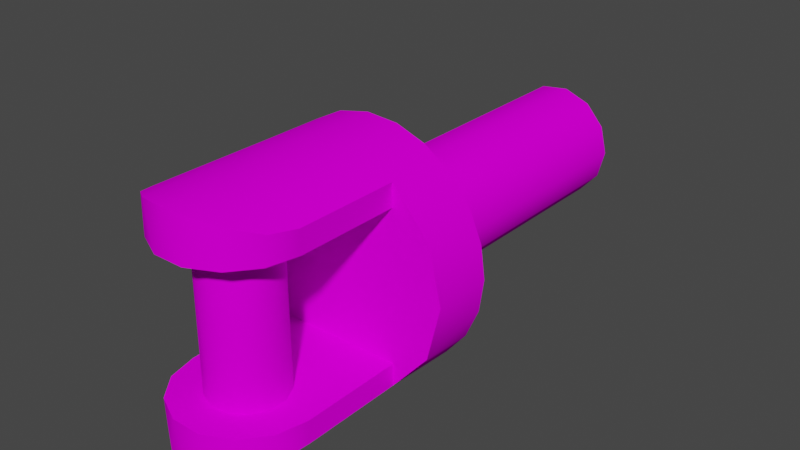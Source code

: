 # Source: u_joint.blend  (saved by Blender 3.4.6; exported with 4.5.12 LTS)
import bpy
from mathutils import Matrix  # noqa: F401  (used for matrix-valued properties, if any)

bpy.ops.wm.read_factory_settings(use_empty=True)
scene = bpy.context.scene
scene.name = 'Scene'

# ---- collections
col_collection = bpy.data.collections.new('Collection'); scene.collection.children.link(col_collection)

# ---- images (referenced by path relative to the original .blend; pixels are not part of the script)
import os
ASSET_DIR = os.environ.get("B2B_ASSET_DIR", "")  # directory of the original .blend (textures are referenced by path, not embedded)
HERE = os.path.dirname(os.path.abspath(__file__))  # packed textures are extracted next to this script under _unpacked/

def load_image(name, relpath, width, height, colorspace="sRGB"):
    """Load a texture the original file referenced (path relative to the .blend, or extracted next to this script)."""
    p = next((c for c in (os.path.join(HERE, relpath), os.path.join(ASSET_DIR, relpath)) if relpath and os.path.exists(c)), "")
    if p:
        img = bpy.data.images.load(p, check_existing=True)
        img.name = name
    else:  # same state as the original file: an image datablock whose file is absent (Cycles renders it pink)
        img = bpy.data.images.new(name, width, height)
        img.source = "FILE"
        img.filepath = "//" + (relpath or name)
    img.colorspace_settings.name = colorspace
    return img
img_locos282a_body_01d_png = load_image('LocoS282A_Body_01d.png', 'LocoS282A_Body_01d.png', 1024, 1024, 'sRGB')

# ---- materials (node trees are filled in below, after node groups)
mat_191_191_191_002 = bpy.data.materials.new('191,191,191.002')
mat_191_191_191_002.use_transparent_shadow = False
mat_191_191_191_002.diffuse_color = (0.749, 0.749, 0.749, 1.0)
mat_191_191_191_002.roughness = 0.4523

# ---- material node trees
mat_191_191_191_002.use_nodes = True; mat_191_191_191_002.node_tree.nodes.clear()
_N = mat_191_191_191_002.node_tree.nodes; _L = mat_191_191_191_002.node_tree.links
n0 = _N.new('ShaderNodeBsdfPrincipled'); n0.name = 'Principled BSDF'; n0.location = (0, 300)
n0.distribution = 'GGX'
n0.subsurface_method = 'RANDOM_WALK_SKIN'
n0.inputs[2].default_value = 0.4523
n0.inputs[3].default_value = 1.45
n0.inputs[13].default_value = 0.0
n0.inputs[27].default_value = (0.0, 0.0, 0.0, 1.0)
n0.inputs[28].default_value = 1.0
n1 = _N.new('ShaderNodeOutputMaterial'); n1.name = 'Material Output'; n1.location = (280, 300)
n2 = _N.new('ShaderNodeTexImage'); n2.name = 'Image Texture'; n2.location = (-290, 280)
n2.image = img_locos282a_body_01d_png
_L.new(n0.outputs[0], n1.inputs[0])
_L.new(n2.outputs[0], n0.inputs[0])
n1.is_active_output = True

# ---- world
world_world = bpy.data.worlds.new('World'); scene.world = world_world
world_world.use_nodes = True; world_world.node_tree.nodes.clear()
_N = world_world.node_tree.nodes; _L = world_world.node_tree.links
n0 = _N.new('ShaderNodeOutputWorld'); n0.name = 'World Output'; n0.location = (300, 300)
n1 = _N.new('ShaderNodeBackground'); n1.name = 'Background'; n1.location = (10, 300)
n1.inputs[0].default_value = (0.05088, 0.05088, 0.05088, 1.0)
_L.new(n1.outputs[0], n0.inputs[0])
n0.is_active_output = True
world_world.color = (0.05088, 0.05088, 0.05088)
world_world.use_sun_shadow = False
world_world.sun_shadow_jitter_overblur = 0.0

# ---- meshes
me_u_joint_002 = bpy.data.meshes.new('u_joint.002')
me_u_joint_002.from_pydata([(0.01588, 0.03175, 0.09496), (0.01406, 0.03175, 0.1023), (0.009018, 0.03175, 0.108), (0.001914, 0.03175, 0.1107), (-0.005629, 0.03175, 0.1098), (-0.01188, 0.03175, 0.1055), (-0.01541, 0.03175, 0.09876), (-0.01541, 0.03175, 0.09116), (-0.01188, 0.03175, 0.08444), (-0.005629, 0.03175, 0.08012), (0.001914, 0.03175, 0.0792), (0.009018, 0.03175, 0.0819), (0.01406, 0.03175, 0.08759), (-0.01588, -0.03175, 0.09496), (-0.01406, -0.03175, 0.1023), (-0.009018, -0.03175, 0.108), (-0.001914, -0.03175, 0.1107), (0.005629, -0.03175, 0.1098), (0.01188, -0.03175, 0.1055), (0.01541, -0.03175, 0.09876), (0.01541, -0.03175, 0.09116), (0.01188, -0.03175, 0.08444), (0.005629, -0.03175, 0.08012), (-0.001914, -0.03175, 0.0792), (-0.009018, -0.03175, 0.0819), (-0.01406, -0.03175, 0.08759), (0.0295, 0.04136, 0.0508), (0.04516, 0.02326, 0.0508), (0.0508, 0.0, 0.0508), (0.04516, -0.02326, 0.0508), (0.0295, -0.04136, 0.0508), (0.0295, -0.04136, 0.09496), (0.02721, -0.0429, 0.1064), (0.0209, -0.0463, 0.1158), (0.01145, -0.04949, 0.1221), (0.0, -0.0508, 0.1245), (-0.01145, -0.04949, 0.1221), (-0.0209, -0.0463, 0.1158), (-0.02721, -0.0429, 0.1064), (-0.0295, -0.04136, 0.09496), (-0.0295, -0.04136, 0.0508), (-0.04516, -0.02326, 0.0508), (-0.0508, 0.0, 0.0508), (-0.04516, 0.02326, 0.0508), (-0.0295, 0.04136, 0.0508), (-0.0295, 0.04136, 0.09496), (-0.02721, 0.0429, 0.1064), (-0.0209, 0.0463, 0.1158), (-0.01145, 0.04949, 0.1221), (0.0, 0.0508, 0.1245), (0.01145, 0.04949, 0.1221), (0.0209, 0.0463, 0.1158), (0.02721, 0.0429, 0.1064), (0.0295, 0.04136, 0.09496), (0.0508, 0.0, 0.0254), (0.04891, 0.01374, 0.0254), (0.04337, 0.02645, 0.0254), (0.03461, 0.03719, 0.0254), (0.02326, 0.04516, 0.0254), (0.01018, 0.04977, 0.0254), (-0.003651, 0.05067, 0.0254), (-0.01721, 0.04779, 0.0254), (-0.0295, 0.04136, 0.0254), (-0.04516, 0.02326, 0.0254), (-0.0508, 0.0, 0.0254), (-0.04516, -0.02326, 0.0254), (-0.0295, -0.04136, 0.0254), (-0.01721, -0.04779, 0.0254), (-0.003651, -0.05067, 0.0254), (0.01018, -0.04977, 0.0254), (0.02326, -0.04516, 0.0254), (0.03461, -0.03719, 0.0254), (0.04337, -0.02645, 0.0254), (0.04891, -0.01374, 0.0254), (0.0295, 0.03175, 0.09496), (0.0295, 0.03175, 0.0508), (0.0295, -0.03175, 0.0508), (0.0295, -0.03175, 0.09496), (-0.0295, 0.03175, 0.09496), (-0.02657, 0.03175, 0.1078), (-0.01839, 0.03175, 0.118), (-0.006563, 0.03175, 0.1237), (0.006563, 0.03175, 0.1237), (0.01839, 0.03175, 0.118), (0.02657, 0.03175, 0.1078), (0.02657, -0.03175, 0.1078), (0.01839, -0.03175, 0.118), (0.006563, -0.03175, 0.1237), (-0.006563, -0.03175, 0.1237), (-0.01839, -0.03175, 0.118), (-0.02657, -0.03175, 0.1078), (-0.0295, -0.03175, 0.09496), (-0.0295, 0.03175, 0.0508), (-0.0295, -0.03175, 0.0508), (0.0254, 0.0, 0.0254), (0.02249, 0.0118, 0.0254), (0.01443, 0.0209, 0.0254), (0.003062, 0.02521, 0.0254), (-0.009007, 0.02375, 0.0254), (-0.01901, 0.01684, 0.0254), (-0.02466, 0.006079, 0.0254), (-0.02466, -0.006079, 0.0254), (-0.01901, -0.01684, 0.0254), (-0.009007, -0.02375, 0.0254), (0.003062, -0.02521, 0.0254), (0.01443, -0.0209, 0.0254), (0.02249, -0.0118, 0.0254), (0.0254, 0.0, -0.1016), (0.02249, -0.0118, -0.1016), (0.01443, -0.0209, -0.1016), (0.003062, -0.02521, -0.1016), (-0.009007, -0.02375, -0.1016), (-0.01901, -0.01684, -0.1016), (-0.02466, -0.006079, -0.1016), (-0.02466, 0.006079, -0.1016), (-0.01901, 0.01684, -0.1016), (-0.009007, 0.02375, -0.1016), (0.003062, 0.02521, -0.1016), (0.01443, 0.0209, -0.1016), (0.02249, 0.0118, -0.1016)], [], [(1, 19, 0), (0, 19, 20), (0, 20, 12), (12, 20, 21), (12, 21, 11), (11, 21, 22), (11, 22, 10), (10, 22, 23), (10, 23, 9), (9, 23, 24), (9, 24, 8), (8, 24, 25), (8, 25, 7), (7, 25, 13), (7, 13, 6), (6, 13, 14), (6, 14, 5), (5, 14, 15), (5, 15, 4), (4, 15, 16), (4, 16, 3), (3, 16, 17), (3, 17, 2), (2, 17, 18), (2, 18, 1), (1, 18, 19), (27, 57, 26), (26, 57, 58), (26, 58, 52), (52, 58, 51), (51, 58, 59), (51, 59, 50), (50, 59, 49), (49, 59, 60), (49, 60, 48), (48, 60, 61), (48, 61, 47), (47, 61, 46), (46, 61, 44), (46, 44, 45), (28, 55, 27), (27, 55, 56), (27, 56, 57), (29, 73, 28), (28, 73, 54), (28, 54, 55), (30, 71, 29), (29, 71, 72), (29, 72, 73), (31, 32, 30), (30, 32, 70), (30, 70, 71), (32, 33, 70), (70, 33, 69), (69, 33, 34), (69, 34, 35), (69, 35, 68), (68, 35, 36), (68, 36, 67), (67, 36, 37), (67, 37, 38), (39, 40, 38), (38, 40, 67), (67, 40, 66), (66, 40, 41), (66, 41, 65), (65, 41, 64), (64, 41, 42), (64, 42, 63), (63, 42, 43), (63, 43, 44), (52, 53, 26), (61, 62, 44), (44, 62, 63), (26, 53, 75), (75, 53, 74), (31, 30, 77), (77, 30, 76), (53, 52, 74), (74, 52, 84), (84, 52, 51), (84, 51, 83), (83, 51, 50), (83, 50, 82), (82, 50, 49), (82, 49, 81), (81, 49, 48), (81, 48, 80), (80, 48, 47), (80, 47, 79), (79, 47, 46), (79, 46, 78), (78, 46, 45), (39, 38, 91), (91, 38, 90), (90, 38, 37), (90, 37, 89), (89, 37, 36), (89, 36, 88), (88, 36, 35), (88, 35, 87), (87, 35, 34), (87, 34, 86), (86, 34, 33), (86, 33, 85), (85, 33, 32), (85, 32, 77), (77, 32, 31), (45, 44, 78), (78, 44, 92), (40, 39, 93), (93, 39, 91), (12, 74, 0), (0, 74, 84), (0, 84, 1), (1, 84, 83), (1, 83, 2), (2, 83, 82), (2, 82, 3), (3, 82, 81), (3, 81, 4), (4, 81, 80), (4, 80, 5), (5, 80, 79), (5, 79, 6), (6, 79, 78), (6, 78, 7), (7, 78, 8), (8, 78, 92), (8, 92, 9), (9, 92, 10), (10, 92, 75), (10, 75, 11), (11, 75, 12), (12, 75, 74), (92, 42, 75), (75, 42, 93), (75, 93, 28), (28, 93, 76), (28, 76, 29), (29, 76, 30), (44, 43, 92), (92, 43, 42), (42, 41, 93), (93, 41, 40), (28, 27, 75), (75, 27, 26), (25, 91, 13), (13, 91, 90), (13, 90, 14), (14, 90, 89), (14, 89, 15), (15, 89, 88), (15, 88, 16), (16, 88, 87), (16, 87, 17), (17, 87, 86), (17, 86, 18), (18, 86, 85), (18, 85, 19), (19, 85, 77), (19, 77, 20), (20, 77, 21), (21, 77, 76), (21, 76, 22), (22, 76, 23), (23, 76, 93), (23, 93, 24), (24, 93, 25), (25, 93, 91), (55, 54, 94), (94, 54, 73), (94, 73, 106), (106, 73, 72), (106, 72, 71), (106, 71, 105), (105, 71, 70), (105, 70, 104), (104, 70, 69), (104, 69, 68), (104, 68, 103), (103, 68, 67), (103, 67, 66), (103, 66, 102), (102, 66, 65), (102, 65, 101), (101, 65, 64), (101, 64, 100), (100, 64, 63), (100, 63, 99), (99, 63, 62), (99, 62, 98), (98, 62, 61), (98, 61, 60), (98, 60, 97), (97, 60, 59), (97, 59, 58), (97, 58, 96), (96, 58, 57), (96, 57, 95), (95, 57, 56), (95, 56, 55), (95, 55, 94), (107, 108, 119), (119, 108, 109), (119, 109, 118), (118, 109, 110), (118, 110, 117), (117, 110, 111), (117, 111, 116), (116, 111, 112), (116, 112, 115), (115, 112, 113), (115, 113, 114), (119, 94, 107), (107, 94, 106), (107, 106, 108), (108, 106, 105), (108, 105, 109), (109, 105, 104), (109, 104, 110), (110, 104, 103), (110, 103, 111), (111, 103, 102), (111, 102, 112), (112, 102, 101), (112, 101, 113), (113, 101, 100), (113, 100, 114), (114, 100, 99), (114, 99, 115), (115, 99, 98), (115, 98, 116), (116, 98, 97), (116, 97, 117), (117, 97, 96), (117, 96, 118), (118, 96, 95), (118, 95, 119), (119, 95, 94)])
_uv = me_u_joint_002.uv_layers.new(name='UVMap')
_uv.uv.foreach_set('vector', [0.01969, 0.6074, 0.01932, 0.6138, 0.01894, 0.6074, 0.01894, 0.6074, 0.01932, 0.6138, 0.01855, 0.6138, 0.01894, 0.6074, 0.01855, 0.6138, 0.0182, 0.6074, 0.0182, 0.6074, 0.01855, 0.6138, 0.01789, 0.6138, 0.0182, 0.6074, 0.01789, 0.6138, 0.01764, 0.6074, 0.0169, 0.6074, 0.0169, 0.6138, 0.01627, 0.6138, 0.0169, 0.6074, 0.01627, 0.6138, 0.01618, 0.6073, 0.01618, 0.6073, 0.01627, 0.6138, 0.0155, 0.6137, 0.01618, 0.6073, 0.0155, 0.6137, 0.01541, 0.6073, 0.01541, 0.6073, 0.0155, 0.6137, 0.01478, 0.6137, 0.01541, 0.6073, 0.01478, 0.6137, 0.01478, 0.6073, 0.0179, 0.6138, 0.01765, 0.6074, 0.01821, 0.6074, 0.0179, 0.6138, 0.01821, 0.6074, 0.01857, 0.6138, 0.01857, 0.6138, 0.01821, 0.6074, 0.01895, 0.6074, 0.01857, 0.6138, 0.01895, 0.6074, 0.01934, 0.6138, 0.01934, 0.6138, 0.01895, 0.6074, 0.01971, 0.6074, 0.01934, 0.6138, 0.01971, 0.6074, 0.02003, 0.6138, 0.02003, 0.6138, 0.01971, 0.6074, 0.0203, 0.6074, 0.01693, 0.6073, 0.01693, 0.6137, 0.0163, 0.6073, 0.0163, 0.6073, 0.01693, 0.6137, 0.01621, 0.6137, 0.0163, 0.6073, 0.01621, 0.6137, 0.01553, 0.6073, 0.01553, 0.6073, 0.01621, 0.6137, 0.01545, 0.6138, 0.01553, 0.6073, 0.01545, 0.6138, 0.01481, 0.6074, 0.01481, 0.6074, 0.01545, 0.6138, 0.01481, 0.6138, 0.02029, 0.6074, 0.02002, 0.6138, 0.01969, 0.6074, 0.01969, 0.6074, 0.02002, 0.6138, 0.01932, 0.6138, 0.04259, 0.6068, 0.04425, 0.6038, 0.04474, 0.6068, 0.04372, 0.6034, 0.04441, 0.6068, 0.04289, 0.6068, 0.04372, 0.6034, 0.04289, 0.6068, 0.04342, 0.596, 0.04342, 0.596, 0.04289, 0.6068, 0.04258, 0.5947, 0.04258, 0.5947, 0.04289, 0.6068, 0.04115, 0.6068, 0.04258, 0.5947, 0.04115, 0.6068, 0.04132, 0.5939, 0.04132, 0.5939, 0.04115, 0.6068, 0.0398, 0.5936, 0.0398, 0.5936, 0.04115, 0.6068, 0.03931, 0.6068, 0.0398, 0.5936, 0.03931, 0.6068, 0.03827, 0.5939, 0.03827, 0.5939, 0.03931, 0.6068, 0.03751, 0.6068, 0.03827, 0.5939, 0.03751, 0.6068, 0.03702, 0.5947, 0.03702, 0.5947, 0.03751, 0.6068, 0.03619, 0.596, 0.03619, 0.596, 0.03751, 0.6068, 0.03588, 0.6034, 0.03619, 0.596, 0.03588, 0.6034, 0.03588, 0.5975, 0.03983, 0.6067, 0.04146, 0.6037, 0.04259, 0.6068, 0.04259, 0.6068, 0.04146, 0.6037, 0.04297, 0.6037, 0.04259, 0.6068, 0.04297, 0.6037, 0.04425, 0.6038, 0.03707, 0.6068, 0.0382, 0.6037, 0.03983, 0.6067, 0.03983, 0.6067, 0.0382, 0.6037, 0.03983, 0.6037, 0.03983, 0.6067, 0.03983, 0.6037, 0.04146, 0.6037, 0.03492, 0.6068, 0.03541, 0.6038, 0.03707, 0.6068, 0.03707, 0.6068, 0.03541, 0.6038, 0.03669, 0.6037, 0.03707, 0.6068, 0.03669, 0.6037, 0.0382, 0.6037, 0.04371, 0.5975, 0.04341, 0.596, 0.04371, 0.6034, 0.04371, 0.6034, 0.04341, 0.596, 0.04288, 0.6068, 0.04371, 0.6034, 0.04288, 0.6068, 0.0444, 0.6068, 0.04341, 0.596, 0.04257, 0.5947, 0.04288, 0.6068, 0.04288, 0.6068, 0.04257, 0.5947, 0.04114, 0.6068, 0.04114, 0.6068, 0.04257, 0.5947, 0.04131, 0.5939, 0.04114, 0.6068, 0.04131, 0.5939, 0.03979, 0.5936, 0.04114, 0.6068, 0.03979, 0.5936, 0.0393, 0.6068, 0.0393, 0.6068, 0.03979, 0.5936, 0.03827, 0.5939, 0.0393, 0.6068, 0.03827, 0.5939, 0.0375, 0.6068, 0.0375, 0.6068, 0.03827, 0.5939, 0.03701, 0.5947, 0.0375, 0.6068, 0.03701, 0.5947, 0.03618, 0.596, 0.03587, 0.5975, 0.03587, 0.6034, 0.03618, 0.596, 0.03618, 0.596, 0.03587, 0.6034, 0.0375, 0.6068, 0.0375, 0.6068, 0.03587, 0.6034, 0.03587, 0.6068, 0.04488, 0.6037, 0.04488, 0.6069, 0.04263, 0.6068, 0.04488, 0.6037, 0.04263, 0.6068, 0.04263, 0.6037, 0.04263, 0.6037, 0.04263, 0.6068, 0.03975, 0.6036, 0.03975, 0.6036, 0.04263, 0.6068, 0.03975, 0.6068, 0.03975, 0.6036, 0.03975, 0.6068, 0.03687, 0.6037, 0.03687, 0.6037, 0.03975, 0.6068, 0.03687, 0.6068, 0.03687, 0.6037, 0.03687, 0.6068, 0.03463, 0.6069, 0.04342, 0.596, 0.04372, 0.5975, 0.04372, 0.6034, 0.03751, 0.6068, 0.03588, 0.6068, 0.03588, 0.6034, 0.03463, 0.6069, 0.03463, 0.6037, 0.03687, 0.6037, 0.02152, 0.6142, 0.02152, 0.6097, 0.0225, 0.6142, 0.0225, 0.6142, 0.02152, 0.6097, 0.0225, 0.6097, 0.02155, 0.6097, 0.02155, 0.6142, 0.02252, 0.6097, 0.02252, 0.6097, 0.02155, 0.6142, 0.02252, 0.6142, 0.02152, 0.6097, 0.02137, 0.6086, 0.0225, 0.6097, 0.0225, 0.6097, 0.02137, 0.6086, 0.0225, 0.6084, 0.0225, 0.6084, 0.02137, 0.6086, 0.02102, 0.6076, 0.0225, 0.6084, 0.02102, 0.6076, 0.0225, 0.6073, 0.04778, 0.6068, 0.0463, 0.6071, 0.04597, 0.6061, 0.04778, 0.6068, 0.04597, 0.6061, 0.04778, 0.6056, 0.04778, 0.6056, 0.04597, 0.6061, 0.04584, 0.605, 0.04778, 0.6056, 0.04584, 0.605, 0.04778, 0.6043, 0.04778, 0.6043, 0.04584, 0.605, 0.04597, 0.6038, 0.04778, 0.6043, 0.04597, 0.6038, 0.04778, 0.6031, 0.04778, 0.6031, 0.04597, 0.6038, 0.0463, 0.6028, 0.0225, 0.6073, 0.02103, 0.6076, 0.0225, 0.6084, 0.0225, 0.6084, 0.02103, 0.6076, 0.02137, 0.6085, 0.0225, 0.6084, 0.02137, 0.6085, 0.0225, 0.6097, 0.0225, 0.6097, 0.02137, 0.6085, 0.02153, 0.6097, 0.02153, 0.6097, 0.02137, 0.6085, 0.02251, 0.6097, 0.02251, 0.6097, 0.02137, 0.6085, 0.02251, 0.6084, 0.02251, 0.6084, 0.02137, 0.6085, 0.02103, 0.6076, 0.02251, 0.6084, 0.02103, 0.6076, 0.02251, 0.6073, 0.05046, 0.6068, 0.04898, 0.6071, 0.04866, 0.6061, 0.05046, 0.6068, 0.04866, 0.6061, 0.05046, 0.6056, 0.05046, 0.6056, 0.04866, 0.6061, 0.04853, 0.605, 0.05046, 0.6056, 0.04853, 0.605, 0.05046, 0.6043, 0.05046, 0.6043, 0.04853, 0.605, 0.04866, 0.6038, 0.05046, 0.6043, 0.04866, 0.6038, 0.05046, 0.6031, 0.05046, 0.6031, 0.04866, 0.6038, 0.04898, 0.6028, 0.02252, 0.6073, 0.02105, 0.6075, 0.02252, 0.6084, 0.02252, 0.6084, 0.02105, 0.6075, 0.02139, 0.6085, 0.02252, 0.6084, 0.02139, 0.6085, 0.02252, 0.6097, 0.02252, 0.6097, 0.02139, 0.6085, 0.02155, 0.6097, 0.02153, 0.6097, 0.02153, 0.6142, 0.0225, 0.6097, 0.0225, 0.6097, 0.02153, 0.6142, 0.0225, 0.6142, 0.02153, 0.6142, 0.02153, 0.6097, 0.02251, 0.6142, 0.02251, 0.6142, 0.02153, 0.6097, 0.02251, 0.6097, 0.03791, 0.5985, 0.03587, 0.5975, 0.03767, 0.5975, 0.03767, 0.5975, 0.03587, 0.5975, 0.03625, 0.5958, 0.03767, 0.5975, 0.03625, 0.5958, 0.03791, 0.5965, 0.03791, 0.5965, 0.03625, 0.5958, 0.03734, 0.5944, 0.03791, 0.5965, 0.03734, 0.5944, 0.03858, 0.5957, 0.03858, 0.5957, 0.03734, 0.5944, 0.03891, 0.5937, 0.03858, 0.5957, 0.03891, 0.5937, 0.03952, 0.5954, 0.03952, 0.5954, 0.03891, 0.5937, 0.04065, 0.5937, 0.03952, 0.5954, 0.04065, 0.5937, 0.04052, 0.5955, 0.04052, 0.5955, 0.04065, 0.5937, 0.04222, 0.5944, 0.04052, 0.5955, 0.04222, 0.5944, 0.04135, 0.5961, 0.04135, 0.5961, 0.04222, 0.5944, 0.0433, 0.5958, 0.04135, 0.5961, 0.0433, 0.5958, 0.04182, 0.597, 0.04182, 0.597, 0.0433, 0.5958, 0.04369, 0.5975, 0.04182, 0.597, 0.04369, 0.5975, 0.04182, 0.598, 0.04182, 0.598, 0.04369, 0.5975, 0.04135, 0.5989, 0.04135, 0.5989, 0.04369, 0.5975, 0.04369, 0.6033, 0.04135, 0.5989, 0.04369, 0.6033, 0.04052, 0.5994, 0.04052, 0.5994, 0.04369, 0.6033, 0.03952, 0.5996, 0.03952, 0.5996, 0.04369, 0.6033, 0.03587, 0.6033, 0.03952, 0.5996, 0.03587, 0.6033, 0.03858, 0.5992, 0.03858, 0.5992, 0.03587, 0.6033, 0.03791, 0.5985, 0.03791, 0.5985, 0.03587, 0.6033, 0.03587, 0.5975, 0.007591, 0.6041, 0.009999, 0.6025, 0.007591, 0.6086, 0.007591, 0.6086, 0.009999, 0.6025, 0.01241, 0.6041, 0.007591, 0.6086, 0.01241, 0.6041, 0.009999, 0.6102, 0.009999, 0.6102, 0.01241, 0.6041, 0.01241, 0.6086, 0.009999, 0.6102, 0.01241, 0.6086, 0.01176, 0.6098, 0.01176, 0.6098, 0.01241, 0.6086, 0.01314, 0.6086, 0.006862, 0.6041, 0.008235, 0.603, 0.007591, 0.6041, 0.007591, 0.6041, 0.008235, 0.603, 0.009999, 0.6025, 0.009999, 0.6025, 0.01176, 0.603, 0.01241, 0.6041, 0.01241, 0.6041, 0.01176, 0.603, 0.01314, 0.6041, 0.009999, 0.6102, 0.008235, 0.6098, 0.007591, 0.6086, 0.007591, 0.6086, 0.008235, 0.6098, 0.006862, 0.6086, 0.03793, 0.5985, 0.03588, 0.5975, 0.03769, 0.5975, 0.03769, 0.5975, 0.03588, 0.5975, 0.03627, 0.5958, 0.03769, 0.5975, 0.03627, 0.5958, 0.03793, 0.5965, 0.03793, 0.5965, 0.03627, 0.5958, 0.03735, 0.5944, 0.03793, 0.5965, 0.03735, 0.5944, 0.03859, 0.5958, 0.03859, 0.5958, 0.03735, 0.5944, 0.03892, 0.5937, 0.03859, 0.5958, 0.03892, 0.5937, 0.03954, 0.5954, 0.03954, 0.5954, 0.03892, 0.5937, 0.04066, 0.5937, 0.03954, 0.5954, 0.04066, 0.5937, 0.04054, 0.5955, 0.04054, 0.5955, 0.04066, 0.5937, 0.04223, 0.5944, 0.04054, 0.5955, 0.04223, 0.5944, 0.04137, 0.5961, 0.04137, 0.5961, 0.04223, 0.5944, 0.04331, 0.5958, 0.04137, 0.5961, 0.04331, 0.5958, 0.04183, 0.597, 0.04183, 0.597, 0.04331, 0.5958, 0.0437, 0.5975, 0.04183, 0.597, 0.0437, 0.5975, 0.04183, 0.598, 0.04183, 0.598, 0.0437, 0.5975, 0.04137, 0.5989, 0.04137, 0.5989, 0.0437, 0.5975, 0.0437, 0.6033, 0.04137, 0.5989, 0.0437, 0.6033, 0.04054, 0.5995, 0.04054, 0.5995, 0.0437, 0.6033, 0.03954, 0.5996, 0.03954, 0.5996, 0.0437, 0.6033, 0.03588, 0.6033, 0.03954, 0.5996, 0.03588, 0.6033, 0.03859, 0.5992, 0.03859, 0.5992, 0.03588, 0.6033, 0.03793, 0.5985, 0.03793, 0.5985, 0.03588, 0.6033, 0.03588, 0.5975, 0.006518, 0.6047, 0.007086, 0.6038, 0.008527, 0.6051, 0.008527, 0.6051, 0.007086, 0.6038, 0.007868, 0.6032, 0.008527, 0.6051, 0.007868, 0.6032, 0.009272, 0.6046, 0.009272, 0.6046, 0.007868, 0.6032, 0.008806, 0.6027, 0.009272, 0.6046, 0.008806, 0.6027, 0.009831, 0.6025, 0.009272, 0.6046, 0.009831, 0.6025, 0.01018, 0.6044, 0.01018, 0.6044, 0.009831, 0.6025, 0.01087, 0.6026, 0.01018, 0.6044, 0.01087, 0.6026, 0.01103, 0.6048, 0.01103, 0.6048, 0.01087, 0.6026, 0.01184, 0.603, 0.01103, 0.6048, 0.01184, 0.603, 0.01266, 0.6036, 0.01103, 0.6048, 0.01266, 0.6036, 0.01165, 0.6054, 0.01165, 0.6054, 0.01266, 0.6036, 0.01329, 0.6045, 0.01165, 0.6054, 0.01329, 0.6045, 0.01367, 0.6054, 0.01165, 0.6054, 0.01367, 0.6054, 0.01187, 0.6063, 0.01187, 0.6063, 0.01367, 0.6054, 0.01367, 0.6072, 0.01187, 0.6063, 0.01367, 0.6072, 0.01167, 0.6072, 0.01167, 0.6072, 0.01367, 0.6072, 0.01285, 0.6088, 0.01167, 0.6072, 0.01285, 0.6088, 0.01107, 0.6079, 0.01107, 0.6079, 0.01285, 0.6088, 0.01139, 0.6099, 0.01107, 0.6079, 0.01139, 0.6099, 0.01022, 0.6082, 0.01022, 0.6082, 0.01139, 0.6099, 0.009611, 0.6101, 0.01022, 0.6082, 0.009611, 0.6101, 0.009313, 0.6081, 0.009313, 0.6081, 0.009611, 0.6101, 0.008598, 0.6099, 0.009313, 0.6081, 0.008598, 0.6099, 0.007687, 0.6094, 0.009313, 0.6081, 0.007687, 0.6094, 0.008556, 0.6076, 0.008556, 0.6076, 0.007687, 0.6094, 0.006946, 0.6087, 0.008556, 0.6076, 0.006946, 0.6087, 0.00643, 0.6078, 0.008556, 0.6076, 0.00643, 0.6078, 0.008123, 0.6068, 0.008123, 0.6068, 0.00643, 0.6078, 0.006178, 0.6067, 0.008123, 0.6068, 0.006178, 0.6067, 0.008112, 0.6059, 0.008112, 0.6059, 0.006178, 0.6067, 0.006208, 0.6057, 0.008112, 0.6059, 0.006208, 0.6057, 0.006518, 0.6047, 0.008112, 0.6059, 0.006518, 0.6047, 0.008527, 0.6051, 0.008545, 0.6051, 0.009294, 0.6046, 0.008122, 0.6059, 0.008122, 0.6059, 0.009294, 0.6046, 0.0102, 0.6044, 0.008122, 0.6059, 0.0102, 0.6044, 0.008122, 0.6068, 0.008122, 0.6068, 0.0102, 0.6044, 0.01105, 0.6048, 0.008122, 0.6068, 0.01105, 0.6048, 0.008545, 0.6076, 0.008545, 0.6076, 0.01105, 0.6048, 0.01165, 0.6054, 0.008545, 0.6076, 0.01165, 0.6054, 0.009294, 0.6081, 0.009294, 0.6081, 0.01165, 0.6054, 0.01187, 0.6063, 0.009294, 0.6081, 0.01187, 0.6063, 0.0102, 0.6082, 0.0102, 0.6082, 0.01187, 0.6063, 0.01165, 0.6072, 0.0102, 0.6082, 0.01165, 0.6072, 0.01105, 0.6079, 0.02357, 0.5935, 0.02237, 0.6063, 0.02237, 0.5934, 0.02237, 0.5934, 0.02237, 0.6063, 0.02118, 0.6063, 0.02237, 0.5934, 0.02118, 0.6063, 0.02118, 0.5935, 0.02118, 0.5935, 0.02118, 0.6063, 0.02025, 0.6064, 0.02118, 0.5935, 0.02025, 0.6064, 0.02025, 0.5935, 0.01604, 0.6062, 0.01604, 0.5933, 0.01719, 0.5933, 0.01604, 0.6062, 0.01719, 0.5933, 0.01719, 0.6062, 0.01719, 0.6062, 0.01719, 0.5933, 0.01842, 0.5933, 0.01719, 0.6062, 0.01842, 0.5933, 0.01842, 0.6062, 0.01842, 0.6062, 0.01842, 0.5933, 0.01943, 0.5933, 0.01842, 0.6062, 0.01943, 0.5933, 0.01943, 0.6062, 0.02866, 0.5935, 0.02866, 0.6063, 0.02757, 0.6063, 0.02866, 0.5935, 0.02757, 0.6063, 0.02757, 0.5934, 0.02757, 0.5934, 0.02757, 0.6063, 0.02634, 0.6063, 0.02757, 0.5934, 0.02634, 0.6063, 0.02634, 0.5934, 0.02634, 0.5934, 0.02634, 0.6063, 0.02525, 0.6063, 0.02634, 0.5934, 0.02525, 0.6063, 0.02525, 0.5935, 0.02941, 0.6063, 0.02941, 0.5934, 0.03042, 0.5934, 0.02941, 0.6063, 0.03042, 0.5934, 0.03042, 0.6063, 0.03042, 0.6063, 0.03042, 0.5934, 0.03165, 0.5934, 0.03042, 0.6063, 0.03165, 0.5934, 0.03165, 0.6063, 0.03165, 0.6063, 0.03165, 0.5934, 0.0328, 0.5934, 0.03165, 0.6063, 0.0328, 0.5934, 0.0328, 0.6063, 0.0245, 0.5935, 0.0245, 0.6064, 0.02357, 0.6063, 0.0245, 0.5935, 0.02357, 0.6063, 0.02357, 0.5935, 0.02357, 0.5935, 0.02357, 0.6063, 0.02237, 0.6063])
me_u_joint_002.materials.append(mat_191_191_191_002)
me_u_joint_002.update()
me_u_joint_002.normals_split_custom_set([tuple(v) for v in zip(*[iter([0.8854, 8.152e-06, 0.4647, 0.9709, -2.18e-05, 0.2393, 1.0, -1.03e-05, -2.848e-06, 1.0, -2.107e-05, 5.719e-07, 0.9709, -1.841e-05, 0.2393, 0.9709, -8.214e-06, -0.2393, 1.0, -2.002e-05, 1.854e-05, 0.9709, -2.012e-05, -0.2393, 0.8855, 2.402e-05, -0.4647, 0.8855, 2.438e-05, -0.4647, 0.9709, -2.133e-05, -0.2393, 0.7485, -7.955e-06, -0.6631, 0.8855, -1.968e-05, -0.4647, 0.7485, -1.858e-05, -0.6631, 0.568, -1.123e-05, -0.823, 0.5681, 1.746e-05, -0.823, 0.7485, -2.274e-05, -0.6631, 0.3546, 1.55e-05, -0.935, 0.5681, 2.891e-06, -0.823, 0.3546, 1.775e-05, -0.935, 0.1205, 1.664e-05, -0.9927, 0.1205, 1.945e-05, -0.9927, 0.3546, 7.598e-06, -0.935, -0.1206, -1.128e-05, -0.9927, 0.1206, 1.128e-05, -0.9927, -0.1205, -1.945e-05, -0.9927, -0.3546, -7.598e-06, -0.935, -0.3546, -1.776e-05, -0.935, -0.1205, -1.664e-05, -0.9927, -0.5681, -2.892e-06, -0.823, -0.3546, -1.55e-05, -0.935, -0.5681, -1.746e-05, -0.823, -0.7485, 2.274e-05, -0.6631, -0.7485, 1.859e-05, -0.6631, -0.568, 1.124e-05, -0.823, -0.8855, 1.968e-05, -0.4647, -0.7485, 7.955e-06, -0.6631, -0.8855, -2.438e-05, -0.4647, -0.9709, 2.133e-05, -0.2393, -0.9709, 2.012e-05, -0.2393, -0.8855, -2.402e-05, -0.4647, -1.0, 2.002e-05, 1.854e-05, -0.9709, 8.214e-06, -0.2393, -1.0, 2.107e-05, 5.719e-07, -0.9709, 1.841e-05, 0.2393, -0.9709, 2.18e-05, 0.2393, -1.0, 1.03e-05, -2.848e-06, -0.8854, -8.152e-06, 0.4647, -0.9709, -1.881e-05, 0.2393, -0.8855, -1.701e-05, 0.4647, -0.7485, -7.377e-06, 0.6631, -0.7485, 2.35e-05, 0.6631, -0.8855, -1.932e-05, 0.4647, -0.5681, -1.107e-05, 0.823, -0.7485, 9.066e-06, 0.6631, -0.5681, 2.353e-05, 0.823, -0.3546, 1.762e-05, 0.935, -0.3546, 2.219e-05, 0.935, -0.5681, -2.349e-05, 0.823, -0.1206, -1.08e-05, 0.9927, -0.3546, -1.777e-05, 0.935, -0.1205, -1.945e-05, 0.9927, 0.1206, 2.141e-05, 0.9927, 0.1205, 1.945e-05, 0.9927, -0.1206, -2.141e-05, 0.9927, 0.3546, 1.777e-05, 0.935, 0.1206, 1.08e-05, 0.9927, 0.3546, -2.219e-05, 0.935, 0.5681, 2.348e-05, 0.823, 0.5681, -2.353e-05, 0.823, 0.3546, -1.762e-05, 0.935, 0.7485, -9.059e-06, 0.6631, 0.5681, 1.107e-05, 0.823, 0.7485, -2.35e-05, 0.6631, 0.8855, 1.932e-05, 0.4647, 0.8855, 1.701e-05, 0.4647, 0.7485, 7.377e-06, 0.6631, 0.9709, 1.881e-05, 0.2393, 0.889, 0.4579, 6.609e-06, 0.6812, 0.7321, -9.55e-06, 0.5806, 0.8142, -1.735e-05, 0.5806, 0.8142, 1.98e-05, 0.6812, 0.7321, -7.773e-06, 0.4579, 0.889, -1.222e-06, 0.5806, 0.8142, -1.892e-06, 0.4579, 0.889, 5.514e-06, 0.5356, 0.8445, 9.145e-07, 0.5356, 0.8445, -1.002e-06, 0.4579, 0.889, 1.841e-07, 0.4114, 0.9115, 6.627e-06, 0.4114, 0.9115, 1.965e-06, 0.4579, 0.889, -6.956e-06, 0.2005, 0.9797, -4.584e-06, 0.4114, 0.9115, -1.052e-06, 0.2005, 0.9797, -1.664e-06, 0.2253, 0.9743, -6.564e-06, 0.2253, 0.9743, 1.938e-06, 0.2005, 0.9797, 8.851e-06, 1.343e-05, 1.0, -2.11e-06, -1.451e-05, 1.0, -2.732e-06, 0.2005, 0.9797, -1.107e-05, -0.07187, 0.9974, 3.913e-06, -1.677e-05, 1.0, 5.928e-06, -0.07188, 0.9974, 2.161e-06, -0.2253, 0.9743, -3.222e-07, -0.2253, 0.9743, -1.378e-06, -0.07185, 0.9974, 3.138e-06, -0.3389, 0.9408, 8.896e-06, -0.2253, 0.9743, -8.451e-06, -0.3389, 0.9408, -6.657e-07, -0.4114, 0.9114, 5.618e-06, -0.4114, 0.9115, -2.618e-06, -0.3389, 0.9408, 8.876e-06, -0.5356, 0.8445, -4.485e-06, -0.5356, 0.8445, -7.307e-06, -0.3389, 0.9408, 1.146e-05, -0.5806, 0.8142, 1.259e-06, -0.5356, 0.8445, 1.12e-06, -0.5806, 0.8142, -5.779e-07, -0.5806, 0.8142, 6.184e-07, 1.0, 9.388e-06, 2.224e-05, 0.9628, 0.2704, -1.279e-05, 0.889, 0.4579, -8.252e-06, 0.889, 0.4579, 3.047e-06, 0.9628, 0.2704, 7.146e-06, 0.8538, 0.5206, -1.676e-08, 0.889, 0.4579, 5.377e-06, 0.8538, 0.5206, 1.546e-05, 0.6812, 0.7321, 8.509e-06, 0.889, -0.4579, 2.377e-06, 0.9628, -0.2704, -1.397e-05, 1.0, -1.084e-05, 1.613e-05, 1.0, 2.346e-05, -1.158e-05, 0.9628, -0.2704, 1.254e-05, 1.0, 2.347e-05, 6.551e-06, 1.0, -2.347e-05, -1.08e-05, 1.0, -2.347e-05, 6.52e-06, 0.9628, 0.2704, 9.082e-06, 0.5806, -0.8142, -1.286e-05, 0.6812, -0.7321, -1.348e-05, 0.889, -0.4579, 8.292e-06, 0.889, -0.4579, 2.056e-06, 0.6812, -0.7321, 7.56e-06, 0.8538, -0.5206, 1.124e-05, 0.889, -0.4579, 2.967e-06, 0.8538, -0.5206, -4.153e-06, 0.9628, -0.2704, 1.039e-06, 0.5806, -0.8142, 6.184e-07, 0.5356, -0.8445, 1.12e-06, 0.5806, -0.8142, -5.779e-07, 0.5806, -0.8142, 8.184e-07, 0.5356, -0.8445, 6.165e-07, 0.4579, -0.889, 8.985e-06, 0.5806, -0.8142, 1.983e-05, 0.4579, -0.889, 2.757e-06, 0.6812, -0.7321, -1.048e-05, 0.5356, -0.8445, -3.874e-06, 0.4114, -0.9115, 4.706e-06, 0.4579, -0.889, 6.423e-07, 0.4579, -0.889, -3.089e-06, 0.4114, -0.9115, -1.045e-06, 0.2005, -0.9797, -9.547e-06, 0.2005, -0.9797, 1.76e-06, 0.4114, -0.9115, 2.712e-06, 0.2253, -0.9743, -5.806e-06, 0.2005, -0.9797, 6.309e-06, 0.2253, -0.9743, 6.65e-07, 1.337e-05, -1.0, 1.917e-06, 0.2005, -0.9797, -5.331e-06, -1.438e-05, -1.0, -6.277e-07, -0.07187, -0.9974, -6.657e-07, -0.07188, -0.9974, 9.618e-07, -1.681e-05, -1.0, 4.593e-06, -0.2253, -0.9743, 4.165e-06, -0.07185, -0.9974, 9.255e-06, -0.2253, -0.9743, -7.355e-07, -0.3389, -0.9408, 3.038e-06, -0.3389, -0.9408, -1.364e-07, -0.2253, -0.9743, -6.825e-06, -0.4114, -0.9114, 3.983e-06, -0.3389, -0.9408, 5.451e-06, -0.4114, -0.9115, -5.588e-08, -0.5356, -0.8445, -1.065e-06, -0.5806, -0.8142, -5.852e-07, -0.5806, -0.8142, -1.958e-07, -0.5356, -0.8445, 5.122e-09, -0.5356, -0.8445, -4.314e-06, -0.5806, -0.8142, 2.287e-06, -0.3389, -0.9408, 5.987e-06, -0.3388, -0.9408, -1.137e-05, -0.5806, -0.8142, -1.137e-05, -0.5806, -0.8142, 6.522e-06, -0.5806, -0.8142, -6.835e-06, -0.5806, -0.8142, -1.125e-05, -0.889, -0.4579, -2.059e-05, -0.5806, -0.8142, 2.059e-05, -0.889, -0.4579, 6.835e-06, -0.889, -0.4579, 1.125e-05, -0.889, -0.4579, 1.131e-05, -0.889, -0.4579, 1.773e-05, -1.0, -2.742e-06, 1.002e-05, -1.0, -2.339e-06, -1.772e-05, -0.889, -0.4579, -1.002e-05, -1.0, -2.339e-06, -1.131e-05, -1.0, 2.339e-06, 1.131e-05, -1.0, 2.339e-06, 1.772e-05, -0.889, 0.4579, 1.002e-05, -0.889, 0.4579, -1.773e-05, -1.0, 2.742e-06, -1.002e-05, -0.889, 0.4579, -1.131e-05, -0.889, 0.4579, -6.835e-06, -0.889, 0.4579, -1.125e-05, -0.5806, 0.8142, -2.057e-05, 0.5356, 0.8445, 5.122e-09, 0.5806, 0.8142, -5.852e-07, 0.5806, 0.8142, -1.958e-07, -0.3388, 0.9408, -7.893e-06, -0.5806, 0.8142, 6.553e-06, -0.5806, 0.8142, -1.218e-05, -0.5806, 0.8142, 6.835e-06, -0.5806, 0.8142, 1.125e-05, -0.889, 0.4579, 2.059e-05, 1.0, 0.0, 0.0, 1.0, 0.0, 0.0, 1.0, 0.0, 0.0, 1.0, 0.0, 0.0, 1.0, 0.0, 0.0, 1.0, 0.0, 0.0, 1.0, 0.0, 0.0, 1.0, 0.0, 0.0, 1.0, 0.0, 0.0, 1.0, 0.0, 0.0, 1.0, 0.0, 0.0, 1.0, 0.0, 0.0, 1.0, -1.643e-05, 1.198e-05, 0.9225, -1.839e-05, 0.3861, 1.0, 2.831e-06, 1.197e-05, 1.0, -7.771e-06, -9.842e-06, 0.9225, -8.44e-06, 0.3861, 0.901, -1.525e-05, 0.4339, 0.901, 6.394e-06, 0.4339, 0.9225, -1.09e-05, 0.3861, 0.7086, -1.63e-05, 0.7056, 0.901, -3.807e-06, 0.4339, 0.7086, 1.917e-06, 0.7057, 0.6235, 1.964e-05, 0.7818, 0.6235, 3.666e-06, 0.7818, 0.7086, -1.961e-05, 0.7057, 0.3881, 5.133e-06, 0.9216, 0.6235, 1.229e-05, 0.7818, 0.3881, -1.535e-06, 0.9216, 0.2225, 1.523e-05, 0.9749, 0.2225, -8.808e-06, 0.9749, 0.3881, -6.807e-06, 0.9216, 1.788e-07, -6.147e-06, 1.0, 0.2225, -9.447e-06, 0.9749, -4.015e-06, 4.509e-06, 1.0, -0.2225, -1.378e-07, 0.9749, -0.2225, -9.334e-06, 0.9749, -1.388e-06, -1.391e-05, 1.0, -0.3881, -1.043e-05, 0.9216, -0.2225, 8.754e-06, 0.9749, -0.3881, 5.271e-07, 0.9216, -0.6235, 2.156e-05, 0.7818, -0.6235, 1.293e-06, 0.7818, -0.3881, 1.185e-05, 0.9216, -0.7086, -1.242e-05, 0.7056, -0.6235, 1.793e-05, 0.7818, -0.7086, 6.575e-06, 0.7057, -0.901, -4.873e-06, 0.4339, -0.901, 6.035e-07, 0.4339, -0.7086, -8.628e-06, 0.7056, -0.9225, -6.305e-06, 0.3861, -0.901, -7.972e-06, 0.4339, -0.9225, -5.707e-06, 0.3861, -1.0, -1.778e-05, -1.107e-05, -1.0, -5.677e-06, 1.187e-05, -0.9225, -1.271e-05, 0.3861, -1.0, -9.661e-06, 1.186e-05, -1.0, 1.643e-05, 1.198e-05, -0.9225, 1.839e-05, 0.3861, -1.0, -2.831e-06, 1.197e-05, -1.0, 7.771e-06, -9.842e-06, -0.9225, 8.44e-06, 0.3861, -0.901, 1.525e-05, 0.4339, -0.901, -6.394e-06, 0.4339, -0.9225, 1.09e-05, 0.3861, -0.7086, 1.63e-05, 0.7056, -0.901, 3.807e-06, 0.4339, -0.7086, -1.917e-06, 0.7057, -0.6235, -1.964e-05, 0.7818, -0.6235, -3.666e-06, 0.7818, -0.7086, 1.961e-05, 0.7057, -0.3881, -5.133e-06, 0.9216, -0.6235, -1.229e-05, 0.7818, -0.3881, 1.535e-06, 0.9216, -0.2225, -1.523e-05, 0.9749, -0.2225, 8.808e-06, 0.9749, -0.3881, 6.807e-06, 0.9216, -1.788e-07, 6.147e-06, 1.0, -0.2225, 9.447e-06, 0.9749, 4.015e-06, -4.509e-06, 1.0, 0.2225, 1.378e-07, 0.9749, 0.2225, 9.334e-06, 0.9749, 1.388e-06, 1.391e-05, 1.0, 0.3881, 1.043e-05, 0.9216, 0.2225, -8.754e-06, 0.9749, 0.3881, -5.271e-07, 0.9216, 0.6235, -2.156e-05, 0.7818, 0.6235, -1.293e-06, 0.7818, 0.3881, -1.185e-05, 0.9216, 0.7086, 1.242e-05, 0.7056, 0.6235, -1.793e-05, 0.7818, 0.7086, -6.575e-06, 0.7057, 0.901, 4.873e-06, 0.4339, 0.901, -6.035e-07, 0.4339, 0.7086, 8.628e-06, 0.7056, 0.9225, 6.305e-06, 0.3861, 0.901, 7.972e-06, 0.4339, 0.9225, 5.707e-06, 0.3861, 1.0, 1.778e-05, -1.107e-05, 1.0, 5.677e-06, 1.187e-05, 0.9225, 1.271e-05, 0.3861, 1.0, 9.661e-06, 1.186e-05, -1.0, 0.0, 0.0, -1.0, 0.0, 0.0, -1.0, 0.0, 0.0, -1.0, 0.0, 0.0, -1.0, 0.0, 0.0, -1.0, 0.0, 0.0, -1.0, 0.0, 0.0, -1.0, 0.0, 0.0, -1.0, 0.0, 0.0, -1.0, 0.0, 0.0, -1.0, 0.0, 0.0, -1.0, 0.0, 0.0, 0.0, -1.0, -5.793e-07, 0.0, -1.0, -5.793e-07, 0.0, -1.0, -5.793e-07, 0.0, -1.0, 1.67e-07, 0.0, -1.0, 1.67e-07, 0.0, -1.0, 1.67e-07, 0.0, -1.0, 0.0, 0.0, -1.0, 0.0, 0.0, -1.0, 0.0, 0.0, -1.0, 0.0, 0.0, -1.0, 0.0, 0.0, -1.0, 0.0, 0.0, -1.0, 0.0, 0.0, -1.0, 0.0, 0.0, -1.0, 0.0, 0.0, -1.0, 0.0, 0.0, -1.0, 0.0, 0.0, -1.0, 0.0, 0.0, -1.0, 0.0, 0.0, -1.0, 0.0, 0.0, -1.0, 0.0, 0.0, -1.0, 0.0, 0.0, -1.0, 0.0, 0.0, -1.0, 0.0, 0.0, -1.0, -3.095e-07, 0.0, -1.0, -3.095e-07, 0.0, -1.0, -3.095e-07, 0.0, -1.0, -3.427e-07, 0.0, -1.0, -3.427e-07, 0.0, -1.0, -3.427e-07, 0.0, -1.0, 5.467e-07, 0.0, -1.0, 5.467e-07, 0.0, -1.0, 5.467e-07, 0.0, -1.0, 0.0, 0.0, -1.0, 0.0, 0.0, -1.0, 0.0, 0.0, -1.0, 0.0, 0.0, -1.0, 0.0, 0.0, -1.0, 0.0, 0.0, -1.0, 1.721e-07, 0.0, -1.0, 1.721e-07, 0.0, -1.0, 1.721e-07, 0.0, -1.0, 0.0, 0.0, -1.0, 0.0, 0.0, -1.0, 0.0, 0.0, -1.0, 0.0, 0.0, -1.0, 0.0, 0.0, -1.0, 0.0, 0.0, -1.0, 0.0, 0.0, -1.0, 0.0, 0.0, -1.0, 0.0, 0.0, -1.0, 0.0, 0.0, -1.0, 0.0, 0.0, -1.0, 0.0, 0.0, -1.0, 9.58e-07, 0.0, -1.0, 9.58e-07, 0.0, -1.0, 9.58e-07, 0.0, -1.0, -1.389e-07, 0.0, -1.0, -1.389e-07, 0.0, -1.0, -1.389e-07, 0.0, -1.0, 0.0, 0.0, -1.0, 0.0, 0.0, -1.0, 0.0, 0.0, -1.0, 0.0, 0.0, -1.0, 0.0, 0.0, -1.0, 0.0, 0.0, -1.0, 0.0, 0.0, -1.0, 0.0, 0.0, -1.0, 0.0, 0.0, 0.0, 1.0, 0.0, 0.0, 1.0, 0.0, 0.0, 1.0, 0.0, 0.0, 1.0, 0.0, 0.0, 1.0, 0.0, 0.0, 1.0, 0.0, 0.0, 1.0, 0.0, 0.0, 1.0, 0.0, 0.0, 1.0, 0.0, 0.0, 1.0, 0.0, 0.0, 1.0, 0.0, 0.0, 1.0, 1.839e-07, 0.0, 1.0, 1.839e-07, 0.0, 1.0, 1.839e-07, 0.0, 1.0, 0.0, 0.0, 1.0, 0.0, 0.0, 1.0, 0.0, 0.0, 1.0, 0.0, 0.0, 1.0, 0.0, 0.0, 1.0, 0.0, 0.0, 1.0, 0.0, 0.0, 1.0, 0.0, 0.0, 1.0, 0.0, 0.0, 1.0, -1.839e-07, 0.0, 1.0, -1.839e-07, 0.0, 1.0, -1.839e-07, 0.0, 1.0, 0.0, 0.0, 1.0, 0.0, 0.0, 1.0, 0.0, 0.0, 1.0, 1.839e-07, 0.0, 1.0, 1.839e-07, 0.0, 1.0, 1.839e-07, 0.0, 1.0, 0.0, 0.0, 1.0, 0.0, 0.0, 1.0, 0.0, 0.0, 1.0, 0.0, 1.0, -5.793e-07, 0.0, 1.0, -5.793e-07, 0.0, 1.0, -5.793e-07, 0.0, 1.0, 1.67e-07, 0.0, 1.0, 1.67e-07, 0.0, 1.0, 1.67e-07, 0.0, 1.0, 0.0, 0.0, 1.0, 0.0, 0.0, 1.0, 0.0, 0.0, 1.0, 0.0, 0.0, 1.0, 0.0, 0.0, 1.0, 0.0, 0.0, 1.0, 0.0, 0.0, 1.0, 0.0, 0.0, 1.0, 0.0, 0.0, 1.0, 0.0, 0.0, 1.0, 0.0, 0.0, 1.0, 0.0, 0.0, 1.0, 0.0, 0.0, 1.0, 0.0, 0.0, 1.0, 0.0, 0.0, 1.0, 0.0, 0.0, 1.0, 0.0, 0.0, 1.0, 0.0, 0.0, 1.0, -3.095e-07, 0.0, 1.0, -3.095e-07, 0.0, 1.0, -3.095e-07, 0.0, 1.0, -3.427e-07, 0.0, 1.0, -3.427e-07, 0.0, 1.0, -3.427e-07, 0.0, 1.0, 5.467e-07, 0.0, 1.0, 5.467e-07, 0.0, 1.0, 5.467e-07, 0.0, 1.0, 0.0, 0.0, 1.0, 0.0, 0.0, 1.0, 0.0, 0.0, 1.0, 0.0, 0.0, 1.0, 0.0, 0.0, 1.0, 0.0, 0.0, 1.0, 1.721e-07, 0.0, 1.0, 1.721e-07, 0.0, 1.0, 1.721e-07, 0.0, 1.0, 0.0, 0.0, 1.0, 0.0, 0.0, 1.0, 0.0, 0.0, 1.0, 0.0, 0.0, 1.0, 0.0, 0.0, 1.0, 0.0, 0.0, 1.0, 0.0, 0.0, 1.0, 0.0, 0.0, 1.0, 0.0, 0.0, 1.0, 0.0, 0.0, 1.0, 0.0, 0.0, 1.0, 0.0, 0.0, 1.0, 9.58e-07, 0.0, 1.0, 9.58e-07, 0.0, 1.0, 9.58e-07, 0.0, 1.0, -1.389e-07, 0.0, 1.0, -1.389e-07, 0.0, 1.0, -1.389e-07, 0.0, 1.0, 0.0, 0.0, 1.0, 0.0, 0.0, 1.0, 0.0, 0.0, 1.0, 0.0, 0.0, 1.0, 0.0, 0.0, 1.0, 0.0, 0.0, 1.0, 0.0, 0.0, 1.0, 0.0, 0.0, 1.0, 0.0, 0.0, 0.0, -1.0, 0.0, 0.0, -1.0, 0.0, 0.0, -1.0, 0.0, 0.0, -1.0, 0.0, 0.0, -1.0, 0.0, 0.0, -1.0, -4.584e-08, 0.0, -1.0, -4.584e-08, 0.0, -1.0, -4.584e-08, 0.0, -1.0, 0.0, 0.0, -1.0, 0.0, 0.0, -1.0, 0.0, 0.0, -1.0, -1.65e-07, 0.0, -1.0, -1.65e-07, 0.0, -1.0, -1.65e-07, 0.0, -1.0, 1.848e-07, 0.0, -1.0, 1.848e-07, 0.0, -1.0, 1.848e-07, 0.0, -1.0, 0.0, 0.0, -1.0, 0.0, 0.0, -1.0, 0.0, 0.0, -1.0, 0.0, 0.0, -1.0, 0.0, 0.0, -1.0, 0.0, 0.0, -1.0, 8.224e-08, 0.0, -1.0, 8.224e-08, 0.0, -1.0, 8.224e-08, 0.0, -1.0, -1.261e-07, 0.0, -1.0, -1.261e-07, 0.0, -1.0, -1.261e-07, 0.0, -1.0, 0.0, 0.0, -1.0, 0.0, 0.0, -1.0, 0.0, 0.0, -1.0, 0.0, 0.0, -1.0, 0.0, 0.0, -1.0, 0.0, 0.0, -1.0, 1.672e-07, 0.0, -1.0, 1.672e-07, 0.0, -1.0, 1.672e-07, 0.0, -1.0, 0.0, 0.0, -1.0, 0.0, 0.0, -1.0, 0.0, 0.0, -1.0, 1.014e-07, 0.0, -1.0, 1.014e-07, 0.0, -1.0, 1.014e-07, 0.0, -1.0, 0.0, 0.0, -1.0, 0.0, 0.0, -1.0, 0.0, 0.0, -1.0, 0.0, 0.0, -1.0, 0.0, 0.0, -1.0, 0.0, 0.0, -1.0, 0.0, 0.0, -1.0, 0.0, 0.0, -1.0, 0.0, 0.0, -1.0, 0.0, 0.0, -1.0, 0.0, 0.0, -1.0, 0.0, 0.0, -1.0, 9.16e-08, 0.0, -1.0, 9.16e-08, 0.0, -1.0, 9.16e-08, 0.0, -1.0, 1.014e-07, 0.0, -1.0, 1.014e-07, 0.0, -1.0, 1.014e-07, 0.0, -1.0, 0.0, 0.0, -1.0, 0.0, 0.0, -1.0, 0.0, 0.0, -1.0, 1.672e-07, 0.0, -1.0, 1.672e-07, 0.0, -1.0, 1.672e-07, 0.0, -1.0, 0.0, 0.0, -1.0, 0.0, 0.0, -1.0, 0.0, 0.0, -1.0, 0.0, 0.0, -1.0, 0.0, 0.0, -1.0, 0.0, 0.0, -1.0, -1.261e-07, 0.0, -1.0, -1.261e-07, 0.0, -1.0, -1.261e-07, 0.0, -1.0, 8.224e-08, 0.0, -1.0, 8.224e-08, 0.0, -1.0, 8.224e-08, 0.0, -1.0, 0.0, 0.0, -1.0, 0.0, 0.0, -1.0, 0.0, 0.0, -1.0, 0.0, 0.0, -1.0, 0.0, 0.0, -1.0, 0.0, 0.0, -1.0, 3.697e-07, 0.0, -1.0, 3.697e-07, 0.0, -1.0, 3.697e-07, 0.0, -1.0, -1.65e-07, 0.0, -1.0, -1.65e-07, 0.0, -1.0, -1.65e-07, 0.0, -1.0, 0.0, 0.0, -1.0, 0.0, 0.0, -1.0, 0.0, 0.0, -1.0, 0.0, 0.0, -1.0, 0.0, 0.0, -1.0, 0.0, 0.0, -1.0, 0.0, 0.0, -1.0, 0.0, 0.0, -1.0, 0.0, 0.0, -1.0, 1.223e-06, 0.0, -1.0, 1.223e-06, 0.0, -1.0, 1.223e-06, 0.0, -1.0, 0.0, 0.0, -1.0, 0.0, 0.0, -1.0, 0.0, 0.0, -1.0, 1.102e-06, 0.0, -1.0, 1.102e-06, 0.0, -1.0, 1.102e-06, 0.0, -1.0, 0.0, 0.0, -1.0, 0.0, 0.0, -1.0, 0.0, 0.0, -1.0, 5.26e-07, 0.0, -1.0, 5.26e-07, 0.0, -1.0, 5.26e-07, 0.0, -1.0, -1.625e-06, 0.0, -1.0, -1.625e-06, 0.0, -1.0, -1.625e-06, 0.0, -1.0, 1.715e-06, 0.0, -1.0, 1.715e-06, 0.0, -1.0, 1.715e-06, 0.0, -1.0, -1.382e-06, 0.0, -1.0, -1.382e-06, 0.0, -1.0, -1.382e-06, 0.0, -1.0, 2.447e-06, 0.0, -1.0, 2.447e-06, 0.0, -1.0, 2.447e-06, 0.0, -1.0, 3.389e-06, 0.0, -1.0, 3.389e-06, 0.0, -1.0, 3.389e-06, 0.0, -1.0, 0.8855, 0.4647, 1.79e-06, 1.0, 1.778e-05, -2.728e-06, 1.0, 1.779e-05, 1.143e-05, 1.0, -1.775e-05, 2.728e-06, 1.0, -1.775e-05, -1.143e-05, 0.8855, -0.4647, -1.79e-06, 1.0, -1.745e-05, 1.788e-06, 0.8855, -0.4647, -2.729e-06, 0.8855, -0.4647, 1.143e-05, 0.8855, -0.4647, 2.871e-06, 0.8855, -0.4647, -1.143e-05, 0.5681, -0.823, -2.269e-06, 0.8855, -0.4647, 2.263e-06, 0.5681, -0.823, -2.871e-06, 0.5681, -0.823, 1.143e-05, 0.5681, -0.823, 2.643e-06, 0.5681, -0.823, -1.143e-05, 0.1205, -0.9927, -1.624e-06, 0.5681, -0.823, 1.626e-06, 0.1205, -0.9927, -2.643e-06, 0.1205, -0.9927, 1.143e-05, 0.1205, -0.9927, 2.957e-06, 0.1205, -0.9927, -1.143e-05, -0.3546, -0.935, -2.466e-06, 0.1205, -0.9927, 2.464e-06, -0.3546, -0.935, -2.956e-06, -0.3546, -0.935, 1.143e-05, -0.3546, -0.935, 2.643e-06, -0.3546, -0.935, -1.143e-05, -0.7485, -0.6631, -1.609e-06, -0.3546, -0.935, 1.609e-06, -0.7485, -0.6631, -2.643e-06, -0.7485, -0.6631, 1.143e-05, -0.7485, -0.6631, 2.5e-06, -0.7485, -0.6631, -1.143e-05, -0.9709, -0.2393, -1.272e-06, -0.7485, -0.6631, 1.267e-06, -0.9709, -0.2393, -2.501e-06, -0.9709, -0.2393, 1.143e-05, -0.9709, -0.2393, 3.099e-06, -0.9709, -0.2393, -1.143e-05, -0.9709, 0.2393, -2.805e-06, -0.9709, -0.2393, 2.805e-06, -0.9709, 0.2393, -3.099e-06, -0.9709, 0.2393, 1.143e-05, -0.9709, 0.2393, 2.501e-06, -0.9709, 0.2393, -1.143e-05, -0.7485, 0.6631, -1.267e-06, -0.9709, 0.2393, 1.272e-06, -0.7485, 0.6631, -2.5e-06, -0.7485, 0.6631, 1.143e-05, -0.7485, 0.6631, 2.643e-06, -0.7485, 0.6631, -0.0001147, -0.3546, 0.935, -1.609e-06, -0.7485, 0.6631, 1.609e-06, -0.3546, 0.935, -2.643e-06, -0.3546, 0.935, 1.143e-05, -0.3546, 0.935, 2.956e-06, -0.3546, 0.935, -1.143e-05, 0.1205, 0.9927, -2.464e-06, -0.3546, 0.935, 2.466e-06, 0.1205, 0.9927, -2.957e-06, 0.1205, 0.9927, 1.143e-05, 0.1205, 0.9927, 2.643e-06, 0.1205, 0.9927, -1.143e-05, 0.5681, 0.823, -1.624e-06, 0.1205, 0.9927, 1.624e-06, 0.5681, 0.823, -2.643e-06, 0.5681, 0.823, 1.143e-05, 0.5681, 0.823, 2.871e-06, 0.5681, 0.823, -0.0001147, 0.8855, 0.4647, -2.267e-06, 0.5681, 0.823, 2.265e-06, 0.8855, 0.4647, -2.871e-06, 0.8855, 0.4647, 1.143e-05, 0.8855, 0.4647, 2.729e-06, 0.8855, 0.4647, -1.143e-05, 1.0, 1.743e-05, -1.788e-06])] * 3)])

# ---- objects
ob_u_joint = bpy.data.objects.new('u_joint', me_u_joint_002)

# ---- transforms, parenting, visibility, modifiers, constraints
ob_u_joint.location = (0.0, 0.0, 0.0)
ob_u_joint.rotation_euler = (1.571, -0.0, 0.0)

# ---- collection membership
col_collection.objects.link(ob_u_joint)

# ---- scene / render settings (as saved in the file)
scene.frame_start = 1; scene.frame_end = 250; scene.frame_set(1)
scene.render.engine = 'BLENDER_EEVEE_NEXT'
scene.cycles.sampling_pattern = 'TABULATED_SOBOL'
scene.cycles.use_light_tree = False
scene.view_settings.view_transform = 'Filmic'
bpy.context.view_layer.update()

# ---- added for rendering (the .blend has no active camera and no usable light): camera, sun
cam_auto = bpy.data.cameras.new('AutoCamera')
cam_auto.lens = 50.0
cam_auto.sensor_width = 36.0
cam_auto.clip_end = 1000.0
ob_auto_camera = bpy.data.objects.new('AutoCamera', cam_auto)
scene.collection.objects.link(ob_auto_camera)
ob_auto_camera.location = (0.247829, -0.308825, 0.198264)
ob_auto_camera.rotation_euler = (1.09748, -7.21219e-08, 0.694738)
scene.camera = ob_auto_camera
light_auto_sun = bpy.data.lights.new('AutoSun', 'SUN')
light_auto_sun.energy = 3.0
light_auto_sun.angle = 0.0523599
ob_auto_sun = bpy.data.objects.new('AutoSun', light_auto_sun)
scene.collection.objects.link(ob_auto_sun)
ob_auto_sun.rotation_euler = (0.872665, 0.174533, 0.523599)
bpy.context.view_layer.update()
